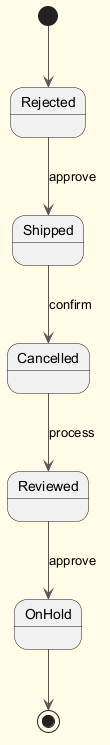

The diagram above was rendered by PlantUML. Its source (embedded in the PNG):
@startuml
skinparam backgroundColor #FFFDE7
skinparam classBackgroundColor #FFF9C4
skinparam classBorderColor #F57F17
skinparam ArrowColor #555555
[*] --> Rejected
Rejected --> Shipped : approve
Shipped --> Cancelled : confirm
Cancelled --> Reviewed : process
Reviewed --> OnHold : approve
OnHold --> [*]
@enduml